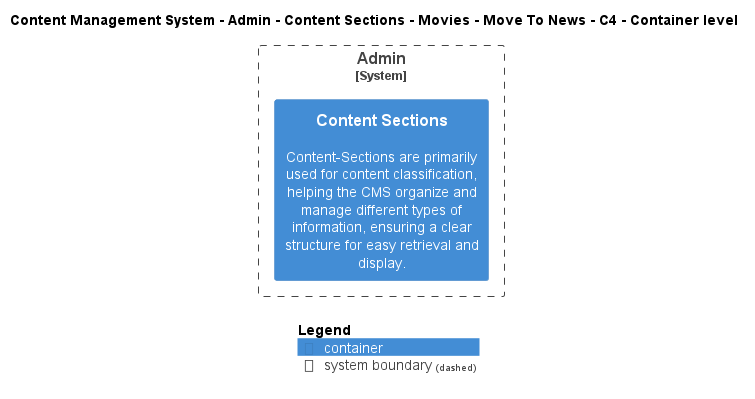

The diagram above was rendered by PlantUML. Its source (embedded in the PNG):
@startuml
!include ..\..\..\..\..\..\..\..\..\.c4s\C4_Container.puml

AddElementTag("c4interflow:lifecycle:new", $bgColor=green, $fontColor=#ffffff, $borderColor=green, $shadowing="False")
AddElementTag("c4interflow:lifecycle:changed", $bgColor=orange, $fontColor=#ffffff, $borderColor=orange, $shadowing="False")
AddElementTag("c4interflow:lifecycle:removed", $bgColor=red, $fontColor=#ffffff, $borderColor=red, $shadowing="False")

AddRelTag("c4interflow:lifecycle:new", $textColor=green, $lineColor=green)
AddRelTag("c4interflow:lifecycle:changed", $textColor=orange, $lineColor=orange)
AddRelTag("c4interflow:lifecycle:removed", $textColor=red, $lineColor=red)

SHOW_PERSON_PORTRAIT()
LAYOUT_TOP_DOWN()

skinparam linetype polyline

title Content Management System - Admin - Content Sections - Movies - Move To News - C4 - Container level


System_Boundary(ContentManagementSystem.SoftwareSystems.Admin, "Admin") {
    Container(ContentManagementSystem.SoftwareSystems.Admin.Containers.ContentSections, "Content Sections", "", "Content-Sections are primarily used for content classification, helping the CMS organize and manage different types of information, ensuring a clear structure for easy retrieval and display.")
}



SHOW_LEGEND()
@enduml